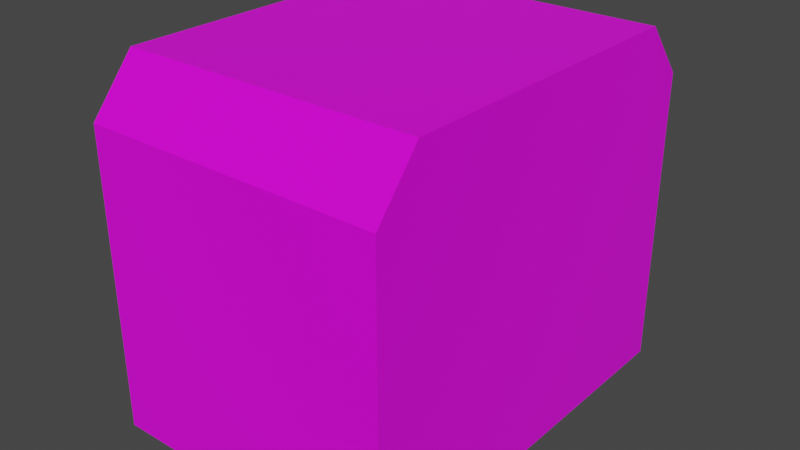 # Source: ratio.blend  (saved by Blender 2.93.20; exported with 4.5.12 LTS)
import bpy
from mathutils import Matrix  # noqa: F401  (used for matrix-valued properties, if any)

bpy.ops.wm.read_factory_settings(use_empty=True)
scene = bpy.context.scene
scene.name = 'Scene'

# ---- collections
col_collection = bpy.data.collections.new('Collection'); scene.collection.children.link(col_collection)

# ---- images (referenced by path relative to the original .blend; pixels are not part of the script)
import os
ASSET_DIR = os.environ.get("B2B_ASSET_DIR", "")  # directory of the original .blend (textures are referenced by path, not embedded)
HERE = os.path.dirname(os.path.abspath(__file__))  # packed textures are extracted next to this script under _unpacked/

def load_image(name, relpath, width, height, colorspace="sRGB"):
    """Load a texture the original file referenced (path relative to the .blend, or extracted next to this script)."""
    p = next((c for c in (os.path.join(HERE, relpath), os.path.join(ASSET_DIR, relpath)) if relpath and os.path.exists(c)), "")
    if p:
        img = bpy.data.images.load(p, check_existing=True)
        img.name = name
    else:  # same state as the original file: an image datablock whose file is absent (Cycles renders it pink)
        img = bpy.data.images.new(name, width, height)
        img.source = "FILE"
        img.filepath = "//" + (relpath or name)
    img.colorspace_settings.name = colorspace
    return img
img_ratio_texture_png = load_image('ratio-texture.png', 'ratio-texture.png', 1024, 1024, 'sRGB')

# ---- materials (node trees are filled in below, after node groups)
mat_material = bpy.data.materials.new('Material')
mat_material.alpha_threshold = 0.0
mat_material.use_transparent_shadow = False
mat_material.line_color = (0.0, 0.0, 0.0, 1.0)

# ---- material node trees
mat_material.use_nodes = True; mat_material.node_tree.nodes.clear()
_N = mat_material.node_tree.nodes; _L = mat_material.node_tree.links
n0 = _N.new('ShaderNodeOutputMaterial'); n0.name = 'Material Output'; n0.location = (300, 300)
n1 = _N.new('ShaderNodeBsdfPrincipled'); n1.name = 'Principled BSDF'; n1.location = (10, 300)
n1.distribution = 'GGX'
n1.subsurface_method = 'BURLEY'
n1.inputs[2].default_value = 0.4
n1.inputs[3].default_value = 1.45
n1.inputs[27].default_value = (0.0, 0.0, 0.0, 1.0)
n1.inputs[28].default_value = 1.0
n2 = _N.new('ShaderNodeTexImage'); n2.name = 'Image Texture'; n2.location = (-280, 280)
n2.image = img_ratio_texture_png
n2.interpolation = 'Cubic'
_L.new(n1.outputs[0], n0.inputs[0])
_L.new(n2.outputs[0], n1.inputs[0])
n0.is_active_output = True

# ---- world
world_world = bpy.data.worlds.new('World'); scene.world = world_world
world_world.use_nodes = True; world_world.node_tree.nodes.clear()
_N = world_world.node_tree.nodes; _L = world_world.node_tree.links
n0 = _N.new('ShaderNodeOutputWorld'); n0.name = 'World Output'; n0.location = (300, 300)
n1 = _N.new('ShaderNodeBackground'); n1.name = 'Background'; n1.location = (10, 300)
n1.inputs[0].default_value = (0.05088, 0.05088, 0.05088, 1.0)
_L.new(n1.outputs[0], n0.inputs[0])
n0.is_active_output = True
world_world.color = (0.05088, 0.05088, 0.05088)
world_world.use_sun_shadow = False
world_world.sun_shadow_jitter_overblur = 0.0

# ---- meshes
me_cube = bpy.data.meshes.new('Cube')
me_cube.from_pydata([(1.0, 1.0, 1.0), (1.0, 1.0, -1.0), (1.0, -1.0, 1.0), (1.0, -1.0, -1.0), (-1.0, 1.0, 1.0), (-1.0, 1.0, -1.0), (-1.0, -1.0, 1.0), (-1.0, -1.0, -1.0), (-1.0, 0.784, -1.355), (-1.0, -0.784, -1.355), (1.0, 0.784, -1.355), (1.0, -0.784, -1.355)], [], [(0, 4, 6, 2), (3, 2, 6, 7), (7, 6, 4, 5), (3, 7, 9, 11), (1, 0, 2, 3), (5, 4, 0, 1), (8, 10, 11, 9), (7, 5, 8, 9), (1, 3, 11, 10), (5, 1, 10, 8)])
_uv = me_cube.uv_layers.new(name='UVMap')
_uv.uv.foreach_set('vector', [0.617, 0.2687, 0.7463, 0.5104, 0.4067, 0.5278, 0.4853, 0.2995, 0.2277, 0.5306, 0.2277, 0.0405, 0.7179, 0.0405, 0.7179, 0.5306, -0.006417, 0.999, -0.001736, 0.5321, 0.693, 0.5366, 0.6954, 1.005, 0.7598, -0.01036, 0.7598, 0.5232, 0.6492, 0.4511, 0.6655, 0.07459, 0.2363, 0.5397, 0.2363, -0.01973, 0.7957, -0.01973, 0.7957, 0.5397, 0.776, 0.01597, 0.776, 0.5232, 0.2688, 0.5232, 0.2688, 0.01597, 0.3545, 0.4453, 0.3709, 0.06879, 0.6655, 0.07459, 0.6492, 0.4511, 0.7598, 0.5232, 0.2602, 0.5303, 0.3545, 0.4453, 0.6492, 0.4511, 0.2602, -0.003221, 0.7598, -0.01036, 0.6655, 0.07459, 0.3709, 0.06879, 0.2602, 0.5303, 0.2602, -0.003221, 0.3709, 0.06879, 0.3545, 0.4453])
me_cube.materials.append(mat_material)
me_cube.use_remesh_preserve_volume = False
me_cube.use_remesh_preserve_attributes = False
me_cube.use_mirror_vertex_groups = False
me_cube.update()

# ---- objects
ob_cube = bpy.data.objects.new('Cube', me_cube)

# ---- transforms, parenting, visibility, modifiers, constraints
ob_cube.location = (0.0, 0.0, 0.2724)
ob_cube.scale = (-0.2673, -0.3648, -0.2673)
ob_cube.lock_rotations_4d = False
ob_cube.empty_display_type = 'ARROWS'
ob_cube.lineart.crease_threshold = 0.0

# ---- collection membership
col_collection.objects.link(ob_cube)

# ---- scene / render settings (as saved in the file)
scene.frame_start = 1; scene.frame_end = 250; scene.frame_set(1)
scene.render.engine = 'BLENDER_EEVEE_NEXT'
scene.cycles.use_denoising = False
scene.cycles.samples = 128
scene.cycles.sampling_pattern = 'TABULATED_SOBOL'
scene.cycles.use_adaptive_sampling = False
scene.cycles.use_light_tree = False
scene.view_settings.view_transform = 'Filmic'
bpy.context.view_layer.update()

# ---- added for rendering (the .blend has no active camera and no usable light): camera, sun
cam_auto = bpy.data.cameras.new('AutoCamera')
cam_auto.lens = 50.0
cam_auto.sensor_width = 36.0
cam_auto.clip_end = 1000.0
ob_auto_camera = bpy.data.objects.new('AutoCamera', cam_auto)
scene.collection.objects.link(ob_auto_camera)
ob_auto_camera.location = (1.01965, -1.22358, 1.13564)
ob_auto_camera.rotation_euler = (1.09748, -7.21219e-08, 0.694738)
scene.camera = ob_auto_camera
light_auto_sun = bpy.data.lights.new('AutoSun', 'SUN')
light_auto_sun.energy = 3.0
light_auto_sun.angle = 0.0523599
ob_auto_sun = bpy.data.objects.new('AutoSun', light_auto_sun)
scene.collection.objects.link(ob_auto_sun)
ob_auto_sun.rotation_euler = (0.872665, 0.174533, 0.523599)
bpy.context.view_layer.update()
